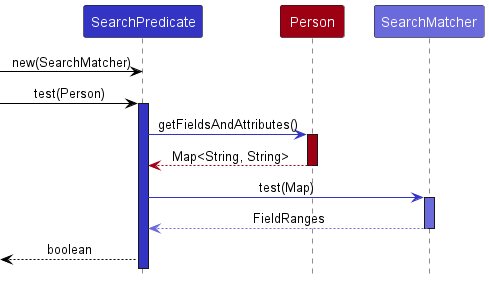

The diagram above was rendered by PlantUML. Its source (embedded in the PNG):
@startuml
!include style.puml
skinparam ArrowFontStyle plain

Participant "SearchPredicate" as sp LOGIC_COLOR
Participant "Person" as person MODEL_COLOR
Participant "SearchMatcher" as sm LOGIC_COLOR_T2

create sp
[-[USER_COLOR]> sp : new(SearchMatcher)

[-[USER_COLOR]> sp : test(Person)
activate sp LOGIC_COLOR

sp -[LOGIC_COLOR]> person : getFieldsAndAttributes()
activate person MODEL_COLOR

person --[MODEL_COLOR]-> sp : Map<String, String>
deactivate person MODEL_COLOR

sp -[LOGIC_COLOR]> sm : test(Map)
activate sm LOGIC_COLOR_T2

sm --[LOGIC_COLOR_T2]-> sp : FieldRanges
deactivate sm LOGIC_COLOR_T2

[<-[USER_COLOR]- sp : boolean

@enduml